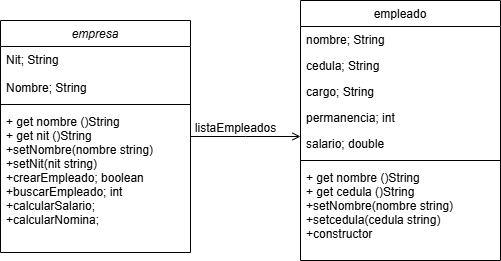

The diagram above was exported from draw.io. Its source (the exported page's mxGraphModel, read from the mxfile embedded in the PNG):
<mxGraphModel dx="1163" dy="580" grid="1" gridSize="10" guides="1" tooltips="1" connect="1" arrows="1" fold="1" page="1" pageScale="1" pageWidth="1000" pageHeight="700" math="0" shadow="0">
  <root>
    <mxCell id="WIyWlLk6GJQsqaUBKTNV-0" />
    <mxCell id="WIyWlLk6GJQsqaUBKTNV-1" parent="WIyWlLk6GJQsqaUBKTNV-0" />
    <mxCell id="zkfFHV4jXpPFQw0GAbJ--0" value="empresa" style="swimlane;fontStyle=2;align=center;verticalAlign=top;childLayout=stackLayout;horizontal=1;startSize=26;horizontalStack=0;resizeParent=1;resizeLast=0;collapsible=1;marginBottom=0;rounded=0;shadow=0;strokeWidth=1;" parent="WIyWlLk6GJQsqaUBKTNV-1" vertex="1">
      <mxGeometry x="250" y="240" width="190" height="232" as="geometry">
        <mxRectangle x="230" y="140" width="160" height="26" as="alternateBounds" />
      </mxGeometry>
    </mxCell>
    <mxCell id="zkfFHV4jXpPFQw0GAbJ--3" value="Nit; String&#10;&#10;Nombre; String &#10;&#10;" style="text;align=left;verticalAlign=top;spacingLeft=4;spacingRight=4;overflow=hidden;rotatable=0;points=[[0,0.5],[1,0.5]];portConstraint=eastwest;rounded=0;shadow=0;html=0;" parent="zkfFHV4jXpPFQw0GAbJ--0" vertex="1">
      <mxGeometry y="26" width="190" height="54" as="geometry" />
    </mxCell>
    <mxCell id="zkfFHV4jXpPFQw0GAbJ--4" value="" style="line;html=1;strokeWidth=1;align=left;verticalAlign=middle;spacingTop=-1;spacingLeft=3;spacingRight=3;rotatable=0;labelPosition=right;points=[];portConstraint=eastwest;" parent="zkfFHV4jXpPFQw0GAbJ--0" vertex="1">
      <mxGeometry y="80" width="190" height="8" as="geometry" />
    </mxCell>
    <mxCell id="zkfFHV4jXpPFQw0GAbJ--5" value="+ get nombre ()String&#10;+ get nit ()String&#10;+setNombre(nombre string)&#10;+setNit(nit string)&#10;+crearEmpleado; boolean&#10;+buscarEmpleado; int&#10;+calcularSalario;&#10;+calcularNomina;" style="text;align=left;verticalAlign=top;spacingLeft=4;spacingRight=4;overflow=hidden;rotatable=0;points=[[0,0.5],[1,0.5]];portConstraint=eastwest;" parent="zkfFHV4jXpPFQw0GAbJ--0" vertex="1">
      <mxGeometry y="88" width="190" height="112" as="geometry" />
    </mxCell>
    <mxCell id="zkfFHV4jXpPFQw0GAbJ--17" value="empleado" style="swimlane;fontStyle=0;align=center;verticalAlign=top;childLayout=stackLayout;horizontal=1;startSize=26;horizontalStack=0;resizeParent=1;resizeLast=0;collapsible=1;marginBottom=0;rounded=0;shadow=0;strokeWidth=1;" parent="WIyWlLk6GJQsqaUBKTNV-1" vertex="1">
      <mxGeometry x="550" y="220" width="200" height="260" as="geometry">
        <mxRectangle x="550" y="140" width="160" height="26" as="alternateBounds" />
      </mxGeometry>
    </mxCell>
    <mxCell id="zkfFHV4jXpPFQw0GAbJ--18" value="nombre; String" style="text;align=left;verticalAlign=top;spacingLeft=4;spacingRight=4;overflow=hidden;rotatable=0;points=[[0,0.5],[1,0.5]];portConstraint=eastwest;" parent="zkfFHV4jXpPFQw0GAbJ--17" vertex="1">
      <mxGeometry y="26" width="200" height="26" as="geometry" />
    </mxCell>
    <mxCell id="zkfFHV4jXpPFQw0GAbJ--19" value="cedula; String" style="text;align=left;verticalAlign=top;spacingLeft=4;spacingRight=4;overflow=hidden;rotatable=0;points=[[0,0.5],[1,0.5]];portConstraint=eastwest;rounded=0;shadow=0;html=0;" parent="zkfFHV4jXpPFQw0GAbJ--17" vertex="1">
      <mxGeometry y="52" width="200" height="26" as="geometry" />
    </mxCell>
    <mxCell id="zkfFHV4jXpPFQw0GAbJ--20" value="cargo; String" style="text;align=left;verticalAlign=top;spacingLeft=4;spacingRight=4;overflow=hidden;rotatable=0;points=[[0,0.5],[1,0.5]];portConstraint=eastwest;rounded=0;shadow=0;html=0;" parent="zkfFHV4jXpPFQw0GAbJ--17" vertex="1">
      <mxGeometry y="78" width="200" height="26" as="geometry" />
    </mxCell>
    <mxCell id="zkfFHV4jXpPFQw0GAbJ--21" value="permanencia; int" style="text;align=left;verticalAlign=top;spacingLeft=4;spacingRight=4;overflow=hidden;rotatable=0;points=[[0,0.5],[1,0.5]];portConstraint=eastwest;rounded=0;shadow=0;html=0;" parent="zkfFHV4jXpPFQw0GAbJ--17" vertex="1">
      <mxGeometry y="104" width="200" height="26" as="geometry" />
    </mxCell>
    <mxCell id="zkfFHV4jXpPFQw0GAbJ--22" value="salario; double " style="text;align=left;verticalAlign=top;spacingLeft=4;spacingRight=4;overflow=hidden;rotatable=0;points=[[0,0.5],[1,0.5]];portConstraint=eastwest;rounded=0;shadow=0;html=0;" parent="zkfFHV4jXpPFQw0GAbJ--17" vertex="1">
      <mxGeometry y="130" width="200" height="26" as="geometry" />
    </mxCell>
    <mxCell id="zkfFHV4jXpPFQw0GAbJ--23" value="" style="line;html=1;strokeWidth=1;align=left;verticalAlign=middle;spacingTop=-1;spacingLeft=3;spacingRight=3;rotatable=0;labelPosition=right;points=[];portConstraint=eastwest;" parent="zkfFHV4jXpPFQw0GAbJ--17" vertex="1">
      <mxGeometry y="156" width="200" height="8" as="geometry" />
    </mxCell>
    <mxCell id="zkfFHV4jXpPFQw0GAbJ--24" value="+ get nombre ()String&#10;+ get cedula ()String&#10;+setNombre(nombre string)&#10;+setcedula(cedula string)&#10;+constructor&#10;" style="text;align=left;verticalAlign=top;spacingLeft=4;spacingRight=4;overflow=hidden;rotatable=0;points=[[0,0.5],[1,0.5]];portConstraint=eastwest;" parent="zkfFHV4jXpPFQw0GAbJ--17" vertex="1">
      <mxGeometry y="164" width="200" height="86" as="geometry" />
    </mxCell>
    <mxCell id="zkfFHV4jXpPFQw0GAbJ--26" value="" style="endArrow=open;shadow=0;strokeWidth=1;rounded=0;curved=0;endFill=1;edgeStyle=elbowEdgeStyle;elbow=vertical;" parent="WIyWlLk6GJQsqaUBKTNV-1" source="zkfFHV4jXpPFQw0GAbJ--0" target="zkfFHV4jXpPFQw0GAbJ--17" edge="1">
      <mxGeometry x="0.5" y="41" relative="1" as="geometry">
        <mxPoint x="430" y="372" as="sourcePoint" />
        <mxPoint x="590" y="372" as="targetPoint" />
        <mxPoint x="-40" y="32" as="offset" />
      </mxGeometry>
    </mxCell>
    <mxCell id="zkfFHV4jXpPFQw0GAbJ--29" value="listaEmpleados" style="text;html=1;resizable=0;points=[];;align=center;verticalAlign=middle;labelBackgroundColor=none;rounded=0;shadow=0;strokeWidth=1;fontSize=12;" parent="zkfFHV4jXpPFQw0GAbJ--26" vertex="1" connectable="0">
      <mxGeometry x="0.5" y="49" relative="1" as="geometry">
        <mxPoint x="-38" y="40" as="offset" />
      </mxGeometry>
    </mxCell>
  </root>
</mxGraphModel>